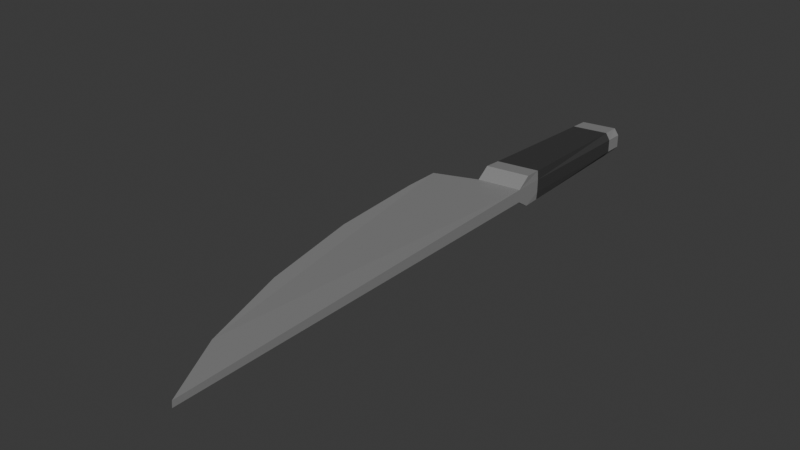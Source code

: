 # Source: knife.blend  (saved by Blender 4.4.32; exported with 4.5.12 LTS)
import bpy
from mathutils import Matrix  # noqa: F401  (used for matrix-valued properties, if any)

bpy.ops.wm.read_factory_settings(use_empty=True)
scene = bpy.context.scene
scene.name = 'Scene'

# ---- collections
col_collection = bpy.data.collections.new('Collection'); scene.collection.children.link(col_collection)

# ---- materials (node trees are filled in below, after node groups)
mat_material = bpy.data.materials.new('Material')
mat_material.alpha_threshold = 0.0
mat_material.roughness = 0.5
mat_material.line_color = (0.0, 0.0, 0.0, 1.0)
mat_knife_handle = bpy.data.materials.new('Knife Handle')

# ---- material node trees
mat_material.use_nodes = True; mat_material.node_tree.nodes.clear()
_N = mat_material.node_tree.nodes; _L = mat_material.node_tree.links
n0 = _N.new('ShaderNodeOutputMaterial'); n0.name = 'Material Output'; n0.location = (300, 300)
n1 = _N.new('ShaderNodeBsdfPrincipled'); n1.name = 'Principled BSDF'; n1.location = (10, 300)
n1.inputs[0].default_value = (0.4421, 0.4421, 0.4421, 1.0)
n1.inputs[1].default_value = 0.5258
n1.inputs[3].default_value = 1.45
_L.new(n1.outputs[0], n0.inputs[0])
n0.is_active_output = True
mat_knife_handle.use_nodes = True; mat_knife_handle.node_tree.nodes.clear()
_N = mat_knife_handle.node_tree.nodes; _L = mat_knife_handle.node_tree.links
n0 = _N.new('ShaderNodeBsdfPrincipled'); n0.name = 'Principled BSDF'; n0.location = (10, 300)
n0.inputs[0].default_value = (0.04601, 0.04601, 0.04601, 1.0)
n1 = _N.new('ShaderNodeOutputMaterial'); n1.name = 'Material Output'; n1.location = (300, 300)
_L.new(n0.outputs[0], n1.inputs[0])
n1.is_active_output = True

# ---- world
world_world = bpy.data.worlds.new('World'); scene.world = world_world
world_world.use_nodes = True; world_world.node_tree.nodes.clear()
_N = world_world.node_tree.nodes; _L = world_world.node_tree.links
n0 = _N.new('ShaderNodeOutputWorld'); n0.name = 'World Output'; n0.location = (300, 300)
n1 = _N.new('ShaderNodeBackground'); n1.name = 'Background'; n1.location = (10, 300)
n1.inputs[0].default_value = (0.05088, 0.05088, 0.05088, 1.0)
_L.new(n1.outputs[0], n0.inputs[0])
n0.is_active_output = True
world_world.color = (0.05088, 0.05088, 0.05088)
world_world.sun_shadow_jitter_overblur = 0.0

# ---- meshes
me_cube = bpy.data.meshes.new('Cube')
me_cube.from_pydata([(0.2697, 1.0, 0.02545), (0.2697, 1.0, -0.04775), (0.2698, -1.369, -0.01321), (0.2697, -1.372, -0.04775), (-0.2696, 0.9467, -0.01321), (-0.2697, 0.9434, -0.04775), (-0.2696, 0.7377, -0.01321), (0.2698, -1.369, -0.01321), (-0.2286, 0.1598, -0.01321), (-0.1116, -0.4435, -0.01321), (0.06337, -0.9804, -0.01321), (0.2697, -1.372, -0.04775), (-0.2697, 0.7344, -0.04775), (0.06328, -0.9837, -0.04775), (-0.1117, -0.4468, -0.04775), (-0.2287, 0.1565, -0.04775), (0.0, 1.0, -0.04775), (4.494e-05, 1.002, 0.006121), (0.2733, 2.03, 0.01209), (0.2733, 2.03, -0.06111), (0.003671, 2.032, -0.007241), (0.003626, 2.03, -0.06111), (4.494e-05, 1.078, 0.0617), (0.2697, 1.076, 0.08103), (0.03089, 2.032, 0.03341), (0.2461, 2.031, 0.04883), (0.2697, 1.075, -0.09593), (0.0, 1.075, -0.09593), (0.2461, 2.031, -0.0924), (0.03085, 2.031, -0.0924), (0.2702, 1.174, 0.02362), (0.0005413, 1.174, 0.004291), (0.2702, 1.174, -0.04958), (0.0004964, 1.174, -0.04958), (0.2665, 1.174, 0.07662), (0.004267, 1.174, 0.05783), (0.2665, 1.174, -0.09545), (0.004223, 1.174, -0.09545), (0.273, 1.927, 0.01348), (0.273, 1.927, -0.05972), (0.2486, 1.927, 0.05218), (0.2486, 1.927, -0.09277), (0.003294, 1.929, -0.005852), (0.003249, 1.927, -0.05972), (0.02768, 1.929, 0.03635), (0.02764, 1.927, -0.09277)], [], [(5, 16, 1, 3, 11, 13, 14, 15, 12), (0, 17, 4, 6, 8, 9, 10, 7, 2), (3, 2, 7, 11), (1, 0, 2, 3), (31, 17, 22, 35), (11, 7, 10, 13), (13, 10, 9, 14), (14, 9, 8, 15), (15, 8, 6, 12), (12, 6, 4, 5), (5, 4, 17, 16), (21, 20, 18, 19), (38, 39, 19, 18), (43, 42, 20, 21), (1, 16, 27, 26), (44, 40, 25, 24), (18, 20, 24, 25), (38, 18, 25, 40), (17, 0, 23, 22), (41, 45, 29, 28), (32, 1, 26, 36), (21, 19, 28, 29), (43, 21, 29, 45), (16, 33, 37, 27), (39, 32, 36, 41), (26, 27, 37, 36), (0, 30, 34, 23), (22, 23, 34, 35), (16, 17, 31, 33), (0, 1, 32, 30), (42, 31, 35, 44), (20, 42, 44, 24), (19, 39, 41, 28), (33, 43, 45, 37), (36, 37, 45, 41), (30, 38, 40, 34), (35, 34, 40, 44), (33, 31, 42, 43), (30, 32, 39, 38)])
me_cube.polygons.foreach_set('material_index', [0, 0, 0, 0, 0, 0, 0, 0, 0, 0, 0, 0, 0, 0, 0, 0, 0, 0, 0, 0, 0, 0, 0, 0, 1, 0, 0, 0, 0, 0, 1, 0, 0, 1, 1, 1, 1, 1, 1])
_uv = me_cube.uv_layers.new(name='UVMap')
_uv.uv.foreach_set('vector', [0.125, 0.5087, 0.25, 0.5, 0.375, 0.5, 0.375, 0.75, 0.375, 0.75, 0.2793, 0.7387, 0.1982, 0.7011, 0.144, 0.6264, 0.125, 0.5408, 0.625, 0.5, 0.75, 0.5, 0.875, 0.5087, 0.875, 0.5408, 0.856, 0.6264, 0.8018, 0.7011, 0.7207, 0.7387, 0.625, 0.75, 0.625, 0.75, 0.375, 0.75, 0.625, 0.75, 0.625, 0.75, 0.375, 0.75, 0.375, 0.5, 0.625, 0.5, 0.625, 0.75, 0.375, 0.75, 0.625, 0.375, 0.625, 0.375, 0.625, 0.375, 0.625, 0.375, 0.375, 0.75, 0.625, 0.75, 0.625, 0.8685, 0.375, 0.8685, 0.375, 0.8685, 0.625, 0.8685, 0.625, 1.0, 0.375, 1.0, 0.375, 0.0, 0.625, 0.0, 0.625, 0.1204, 0.375, 0.1204, 0.375, 0.1204, 0.625, 0.1204, 0.625, 0.2092, 0.375, 0.2092, 0.375, 0.2092, 0.625, 0.2092, 0.625, 0.2413, 0.375, 0.2413, 0.375, 0.2413, 0.625, 0.2413, 0.625, 0.375, 0.375, 0.375, 0.375, 0.375, 0.625, 0.375, 0.625, 0.5, 0.375, 0.5, 0.625, 0.5, 0.375, 0.5, 0.375, 0.5, 0.625, 0.5, 0.375, 0.375, 0.625, 0.375, 0.625, 0.375, 0.375, 0.375, 0.375, 0.5, 0.25, 0.5, 0.25, 0.5, 0.375, 0.5, 0.75, 0.5, 0.625, 0.5, 0.625, 0.5, 0.75, 0.5, 0.625, 0.5, 0.625, 0.375, 0.625, 0.375, 0.625, 0.5, 0.625, 0.5, 0.625, 0.5, 0.625, 0.5, 0.625, 0.5, 0.75, 0.5, 0.625, 0.5, 0.625, 0.5, 0.75, 0.5, 0.375, 0.5, 0.25, 0.5, 0.25, 0.5, 0.375, 0.5, 0.375, 0.5, 0.375, 0.5, 0.375, 0.5, 0.375, 0.5, 0.375, 0.375, 0.375, 0.5, 0.375, 0.5, 0.375, 0.375, 0.375, 0.375, 0.375, 0.375, 0.375, 0.375, 0.375, 0.375, 0.375, 0.375, 0.375, 0.375, 0.375, 0.375, 0.375, 0.375, 0.375, 0.5, 0.375, 0.5, 0.375, 0.5, 0.375, 0.5, 0.375, 0.5, 0.25, 0.5, 0.25, 0.5, 0.375, 0.5, 0.625, 0.5, 0.625, 0.5, 0.625, 0.5, 0.625, 0.5, 0.75, 0.5, 0.625, 0.5, 0.625, 0.5, 0.75, 0.5, 0.375, 0.375, 0.625, 0.375, 0.625, 0.375, 0.375, 0.375, 0.625, 0.5, 0.375, 0.5, 0.375, 0.5, 0.625, 0.5, 0.625, 0.375, 0.625, 0.375, 0.625, 0.375, 0.625, 0.375, 0.625, 0.375, 0.625, 0.375, 0.625, 0.375, 0.625, 0.375, 0.375, 0.5, 0.375, 0.5, 0.375, 0.5, 0.375, 0.5, 0.375, 0.375, 0.375, 0.375, 0.375, 0.375, 0.375, 0.375, 0.375, 0.5, 0.25, 0.5, 0.25, 0.5, 0.375, 0.5, 0.625, 0.5, 0.625, 0.5, 0.625, 0.5, 0.625, 0.5, 0.75, 0.5, 0.625, 0.5, 0.625, 0.5, 0.75, 0.5, 0.375, 0.375, 0.625, 0.375, 0.625, 0.375, 0.375, 0.375, 0.625, 0.5, 0.375, 0.5, 0.375, 0.5, 0.625, 0.5])
me_cube.materials.append(mat_material)
me_cube.materials.append(mat_knife_handle)
me_cube.use_mirror_vertex_groups = False
me_cube.update()

# ---- objects
ob_cube = bpy.data.objects.new('Cube', me_cube)

# ---- transforms, parenting, visibility, modifiers, constraints
ob_cube.location = (0.0, 0.0, 0.0)
ob_cube.lock_rotations_4d = False
ob_cube.empty_display_type = 'ARROWS'
ob_cube.lineart.crease_threshold = 0.0

# ---- collection membership
col_collection.objects.link(ob_cube)

# ---- scene / render settings (as saved in the file)
scene.frame_start = 1; scene.frame_end = 250; scene.frame_set(1)
scene.render.engine = 'BLENDER_EEVEE_NEXT'
bpy.context.view_layer.update()

# ---- added for rendering (the .blend has no active camera and no usable light): camera, sun
cam_auto = bpy.data.cameras.new('AutoCamera')
cam_auto.lens = 50.0
cam_auto.sensor_width = 36.0
cam_auto.clip_end = 1000.0
ob_auto_camera = bpy.data.objects.new('AutoCamera', cam_auto)
scene.collection.objects.link(ob_auto_camera)
ob_auto_camera.location = (3.19582, -3.50302, 2.54776)
ob_auto_camera.rotation_euler = (1.09748, -7.21219e-08, 0.694738)
scene.camera = ob_auto_camera
light_auto_sun = bpy.data.lights.new('AutoSun', 'SUN')
light_auto_sun.energy = 3.0
light_auto_sun.angle = 0.0523599
ob_auto_sun = bpy.data.objects.new('AutoSun', light_auto_sun)
scene.collection.objects.link(ob_auto_sun)
ob_auto_sun.rotation_euler = (0.872665, 0.174533, 0.523599)
bpy.context.view_layer.update()
